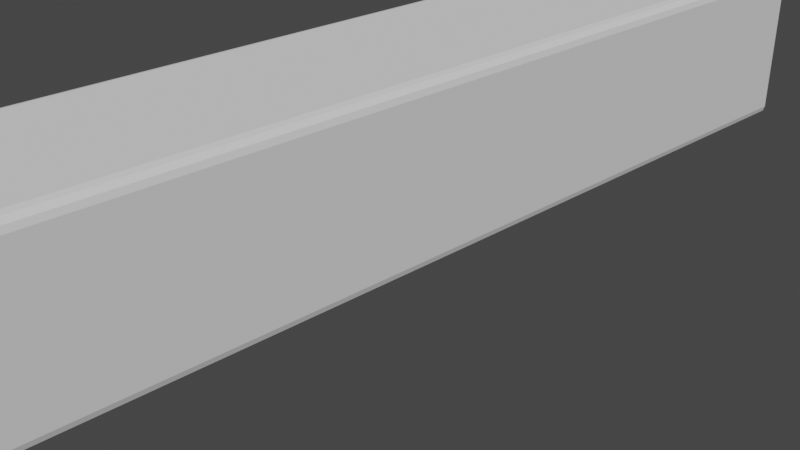 # Source: SUSHI.blend  (saved by Blender 2.82.7; exported with 4.5.12 LTS)
import bpy
from mathutils import Matrix  # noqa: F401  (used for matrix-valued properties, if any)

bpy.ops.wm.read_factory_settings(use_empty=True)
scene = bpy.context.scene
scene.name = 'Scene'

# ---- collections
col_collection = bpy.data.collections.new('Collection'); scene.collection.children.link(col_collection)

# ---- world
world_world = bpy.data.worlds.new('World'); scene.world = world_world
world_world.use_nodes = True; world_world.node_tree.nodes.clear()
_N = world_world.node_tree.nodes; _L = world_world.node_tree.links
n0 = _N.new('ShaderNodeOutputWorld'); n0.name = 'World Output'; n0.location = (300, 300)
n1 = _N.new('ShaderNodeBackground'); n1.name = 'Background'; n1.location = (10, 300)
n1.inputs[0].default_value = (0.05088, 0.05088, 0.05088, 1.0)
_L.new(n1.outputs[0], n0.inputs[0])
n0.is_active_output = True
world_world.color = (0.05088, 0.05088, 0.05088)
world_world.use_sun_shadow = False
world_world.sun_shadow_jitter_overblur = 0.0

# ---- cameras
cam_camera = bpy.data.cameras.new('Camera')
cam_camera.clip_end = 100.0
cam_camera.ortho_scale = 7.314

# ---- meshes
me_cube_004 = bpy.data.meshes.new('Cube.004')
me_cube_004.from_pydata([(-1.0, -1.0, -0.8706), (-0.8706, -1.0, -1.0), (-0.9827, -1.0, -0.9353), (-0.9353, -1.0, -0.9827), (-0.8706, -1.0, 1.0), (-1.0, -1.0, 0.8706), (-0.9353, -1.0, 0.9827), (-0.9827, -1.0, 0.9353), (-0.8706, 1.0, -1.0), (-1.0, 1.0, -0.8706), (-0.9353, 1.0, -0.9827), (-0.9827, 1.0, -0.9353), (-1.0, 1.0, 0.8706), (-0.8706, 1.0, 1.0), (-0.9827, 1.0, 0.9353), (-0.9353, 1.0, 0.9827), (0.8706, -1.0, -1.0), (1.0, -1.0, -0.8706), (0.9353, -1.0, -0.9827), (0.9827, -1.0, -0.9353), (1.0, -1.0, 0.8706), (0.8706, -1.0, 1.0), (0.9827, -1.0, 0.9353), (0.9353, -1.0, 0.9827), (1.0, 1.0, -0.8706), (0.8706, 1.0, -1.0), (0.9827, 1.0, -0.9353), (0.9353, 1.0, -0.9827), (0.8706, 1.0, 1.0), (1.0, 1.0, 0.8706), (0.9353, 1.0, 0.9827), (0.9827, 1.0, 0.9353)], [], [(16, 18, 19, 17, 20, 22, 23, 21, 4, 6, 7, 5, 0, 2, 3, 1), (24, 29, 20, 17), (28, 13, 4, 21), (0, 5, 12, 9), (8, 10, 11, 9, 12, 14, 15, 13, 28, 30, 31, 29, 24, 26, 27, 25), (8, 1, 3, 10), (10, 3, 2, 11), (11, 2, 0, 9), (4, 13, 15, 6), (6, 15, 14, 7), (7, 14, 12, 5), (16, 25, 27, 18), (18, 27, 26, 19), (19, 26, 24, 17), (28, 21, 23, 30), (30, 23, 22, 31), (31, 22, 20, 29), (8, 25, 16, 1)])
_uv = me_cube_004.uv_layers.new(name='UVMap')
_uv.uv.foreach_set('vector', [0.375, 0.7662, 0.3703, 0.7527, 0.3831, 0.7507, 0.3912, 0.75, 0.6088, 0.75, 0.6169, 0.7507, 0.6297, 0.7527, 0.625, 0.7662, 0.625, 0.9838, 0.6228, 0.9919, 0.6169, 0.9978, 0.6088, 1.0, 0.3912, 1.0, 0.3831, 0.9978, 0.3772, 0.9919, 0.375, 0.9838, 0.3912, 0.5, 0.6088, 0.5, 0.6088, 0.75, 0.3912, 0.75, 0.6412, 0.5, 0.8588, 0.5, 0.8588, 0.75, 0.6412, 0.75, 0.3912, 0.0, 0.6088, 0.0, 0.6088, 0.25, 0.3912, 0.25, 0.375, 0.2662, 0.3772, 0.2581, 0.3831, 0.2522, 0.3912, 0.25, 0.6088, 0.25, 0.6169, 0.2522, 0.6228, 0.2581, 0.625, 0.2662, 0.625, 0.4838, 0.6297, 0.4973, 0.6169, 0.4993, 0.6088, 0.5, 0.3912, 0.5, 0.3831, 0.4993, 0.3703, 0.4973, 0.375, 0.4838, 0.1412, 0.5, 0.1412, 0.75, 0.1331, 0.75, 0.1331, 0.5, 0.1331, 0.5, 0.1331, 0.75, 0.125, 0.75, 0.125, 0.5, 0.3831, 0.25, 0.3831, 0.0, 0.3912, 0.0, 0.3912, 0.25, 0.8588, 0.75, 0.8588, 0.5, 0.8669, 0.5, 0.8669, 0.75, 0.8669, 0.75, 0.8669, 0.5, 0.875, 0.5, 0.875, 0.75, 0.6169, 0.0, 0.6169, 0.25, 0.6088, 0.25, 0.6088, 0.0, 0.3588, 0.75, 0.3588, 0.5, 0.3703, 0.4973, 0.3703, 0.7527, 0.3703, 0.7527, 0.3703, 0.4973, 0.3831, 0.4993, 0.3831, 0.7507, 0.3831, 0.7507, 0.3831, 0.4993, 0.3912, 0.5, 0.3912, 0.75, 0.6412, 0.5, 0.6412, 0.75, 0.6297, 0.7527, 0.6297, 0.4973, 0.6297, 0.4973, 0.6297, 0.7527, 0.6169, 0.7507, 0.6169, 0.4993, 0.6169, 0.4993, 0.6169, 0.7507, 0.6088, 0.75, 0.6088, 0.5, 0.1412, 0.5, 0.3588, 0.5, 0.3588, 0.75, 0.1412, 0.75])
me_cube_004.use_remesh_fix_poles = True
me_cube_004.use_remesh_preserve_attributes = False
me_cube_004.use_mirror_vertex_groups = False
me_cube_004.update()

# ---- objects
ob_camera = bpy.data.objects.new('Camera', cam_camera)
ob_cube = bpy.data.objects.new('Cube', me_cube_004)

# ---- transforms, parenting, visibility, modifiers, constraints
ob_camera.location = (7.359, -6.926, 4.958)
ob_camera.rotation_euler = (1.109, 0.0, 0.8149)
ob_camera.lock_rotations_4d = False
ob_camera.empty_display_type = 'ARROWS'
ob_camera.color = (0.0, 0.0, 0.0, 0.0)
ob_camera.display_type = 'WIRE'
ob_camera.lineart.crease_threshold = 0.0
ob_cube.location = (0.0, 0.0, 0.9309)
ob_cube.scale = (1.0, 5.293, 0.919)
ob_cube.lineart.crease_threshold = 0.0

# ---- collection membership
col_collection.objects.link(ob_camera)
col_collection.objects.link(ob_cube)

# ---- scene / render settings (as saved in the file)
scene.camera = ob_camera
scene.frame_start = 1; scene.frame_end = 250; scene.frame_set(1)
scene.render.engine = 'BLENDER_EEVEE_NEXT'
scene.cycles.use_denoising = False
scene.cycles.samples = 128
scene.cycles.sampling_pattern = 'TABULATED_SOBOL'
scene.cycles.use_adaptive_sampling = False
scene.cycles.use_light_tree = False
scene.view_settings.view_transform = 'Filmic'
bpy.context.view_layer.update()

# ---- added for rendering (the .blend has no usable light): sun
light_auto_sun = bpy.data.lights.new('AutoSun', 'SUN')
light_auto_sun.energy = 3.0
light_auto_sun.angle = 0.0523599
ob_auto_sun = bpy.data.objects.new('AutoSun', light_auto_sun)
scene.collection.objects.link(ob_auto_sun)
ob_auto_sun.rotation_euler = (0.872665, 0.174533, 0.523599)
bpy.context.view_layer.update()
